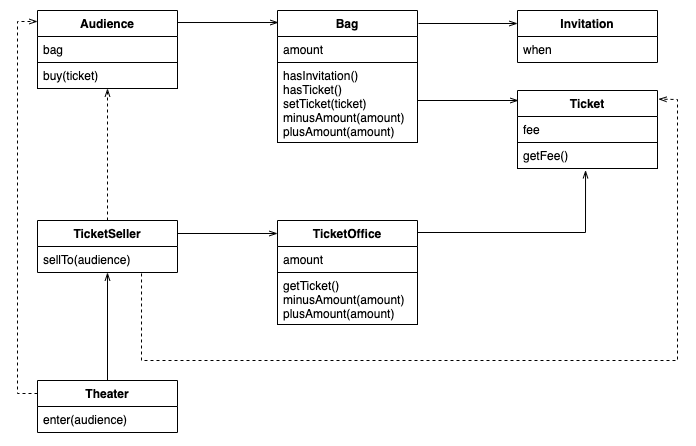

The diagram above was exported from draw.io. Its source (the exported page's mxGraphModel, read from the mxfile embedded in the PNG):
<mxGraphModel dx="1426" dy="722" grid="1" gridSize="10" guides="1" tooltips="1" connect="1" arrows="1" fold="1" page="1" pageScale="1" pageWidth="827" pageHeight="1169" math="0" shadow="0">
  <root>
    <mxCell id="q21juPAMCX1fT7prjzEc-0" />
    <mxCell id="q21juPAMCX1fT7prjzEc-1" parent="q21juPAMCX1fT7prjzEc-0" />
    <mxCell id="q21juPAMCX1fT7prjzEc-2" value="Theater" style="swimlane;fontStyle=1;align=center;verticalAlign=top;childLayout=stackLayout;horizontal=1;startSize=26;horizontalStack=0;resizeParent=1;resizeParentMax=0;resizeLast=0;collapsible=1;marginBottom=0;" vertex="1" parent="q21juPAMCX1fT7prjzEc-1">
      <mxGeometry x="140" y="460" width="140" height="52" as="geometry" />
    </mxCell>
    <mxCell id="q21juPAMCX1fT7prjzEc-3" value="enter(audience)" style="text;strokeColor=none;fillColor=none;align=left;verticalAlign=top;spacingLeft=4;spacingRight=4;overflow=hidden;rotatable=0;points=[[0,0.5],[1,0.5]];portConstraint=eastwest;" vertex="1" parent="q21juPAMCX1fT7prjzEc-2">
      <mxGeometry y="26" width="140" height="26" as="geometry" />
    </mxCell>
    <mxCell id="q21juPAMCX1fT7prjzEc-4" value="TicketSeller" style="swimlane;fontStyle=1;align=center;verticalAlign=top;childLayout=stackLayout;horizontal=1;startSize=26;horizontalStack=0;resizeParent=1;resizeParentMax=0;resizeLast=0;collapsible=1;marginBottom=0;" vertex="1" parent="q21juPAMCX1fT7prjzEc-1">
      <mxGeometry x="140" y="300" width="140" height="52" as="geometry" />
    </mxCell>
    <mxCell id="q21juPAMCX1fT7prjzEc-5" value="sellTo(audience)" style="text;strokeColor=none;fillColor=none;align=left;verticalAlign=top;spacingLeft=4;spacingRight=4;overflow=hidden;rotatable=0;points=[[0,0.5],[1,0.5]];portConstraint=eastwest;" vertex="1" parent="q21juPAMCX1fT7prjzEc-4">
      <mxGeometry y="26" width="140" height="26" as="geometry" />
    </mxCell>
    <mxCell id="q21juPAMCX1fT7prjzEc-6" value="TicketOffice" style="swimlane;fontStyle=1;align=center;verticalAlign=top;childLayout=stackLayout;horizontal=1;startSize=26;horizontalStack=0;resizeParent=1;resizeParentMax=0;resizeLast=0;collapsible=1;marginBottom=0;" vertex="1" parent="q21juPAMCX1fT7prjzEc-1">
      <mxGeometry x="380" y="300" width="140" height="104" as="geometry" />
    </mxCell>
    <mxCell id="q21juPAMCX1fT7prjzEc-7" value="amount" style="text;strokeColor=none;fillColor=none;align=left;verticalAlign=top;spacingLeft=4;spacingRight=4;overflow=hidden;rotatable=0;points=[[0,0.5],[1,0.5]];portConstraint=eastwest;" vertex="1" parent="q21juPAMCX1fT7prjzEc-6">
      <mxGeometry y="26" width="140" height="26" as="geometry" />
    </mxCell>
    <mxCell id="q21juPAMCX1fT7prjzEc-9" value="getTicket()&#10;minusAmount(amount)&#10;plusAmount(amount)" style="text;strokeColor=#000000;fillColor=none;align=left;verticalAlign=top;spacingLeft=4;spacingRight=4;overflow=hidden;rotatable=0;points=[[0,0.5],[1,0.5]];portConstraint=eastwest;" vertex="1" parent="q21juPAMCX1fT7prjzEc-6">
      <mxGeometry y="52" width="140" height="52" as="geometry" />
    </mxCell>
    <mxCell id="q21juPAMCX1fT7prjzEc-10" value="Bag" style="swimlane;fontStyle=1;align=center;verticalAlign=top;childLayout=stackLayout;horizontal=1;startSize=26;horizontalStack=0;resizeParent=1;resizeParentMax=0;resizeLast=0;collapsible=1;marginBottom=0;" vertex="1" parent="q21juPAMCX1fT7prjzEc-1">
      <mxGeometry x="380" y="90" width="140" height="132" as="geometry">
        <mxRectangle x="300" y="90" width="60" height="26" as="alternateBounds" />
      </mxGeometry>
    </mxCell>
    <mxCell id="q21juPAMCX1fT7prjzEc-11" value="amount" style="text;strokeColor=none;fillColor=none;align=left;verticalAlign=top;spacingLeft=4;spacingRight=4;overflow=hidden;rotatable=0;points=[[0,0.5],[1,0.5]];portConstraint=eastwest;" vertex="1" parent="q21juPAMCX1fT7prjzEc-10">
      <mxGeometry y="26" width="140" height="26" as="geometry" />
    </mxCell>
    <mxCell id="q21juPAMCX1fT7prjzEc-13" value="hasInvitation()&#10;hasTicket()&#10;setTicket(ticket)&#10;minusAmount(amount)&#10;plusAmount(amount)" style="text;strokeColor=#000000;fillColor=none;align=left;verticalAlign=top;spacingLeft=4;spacingRight=4;overflow=hidden;rotatable=0;points=[[0,0.5],[1,0.5]];portConstraint=eastwest;" vertex="1" parent="q21juPAMCX1fT7prjzEc-10">
      <mxGeometry y="52" width="140" height="80" as="geometry" />
    </mxCell>
    <mxCell id="q21juPAMCX1fT7prjzEc-14" value="Audience" style="swimlane;fontStyle=1;align=center;verticalAlign=top;childLayout=stackLayout;horizontal=1;startSize=26;horizontalStack=0;resizeParent=1;resizeParentMax=0;resizeLast=0;collapsible=1;marginBottom=0;" vertex="1" parent="q21juPAMCX1fT7prjzEc-1">
      <mxGeometry x="140" y="90" width="140" height="78" as="geometry" />
    </mxCell>
    <mxCell id="q21juPAMCX1fT7prjzEc-15" value="bag" style="text;strokeColor=none;fillColor=none;align=left;verticalAlign=top;spacingLeft=4;spacingRight=4;overflow=hidden;rotatable=0;points=[[0,0.5],[1,0.5]];portConstraint=eastwest;" vertex="1" parent="q21juPAMCX1fT7prjzEc-14">
      <mxGeometry y="26" width="140" height="26" as="geometry" />
    </mxCell>
    <mxCell id="q21juPAMCX1fT7prjzEc-16" value="buy(ticket)" style="text;strokeColor=#000000;fillColor=none;align=left;verticalAlign=top;spacingLeft=4;spacingRight=4;overflow=hidden;rotatable=0;points=[[0,0.5],[1,0.5]];portConstraint=eastwest;" vertex="1" parent="q21juPAMCX1fT7prjzEc-14">
      <mxGeometry y="52" width="140" height="26" as="geometry" />
    </mxCell>
    <mxCell id="q21juPAMCX1fT7prjzEc-17" value="Invitation" style="swimlane;fontStyle=1;align=center;verticalAlign=top;childLayout=stackLayout;horizontal=1;startSize=26;horizontalStack=0;resizeParent=1;resizeParentMax=0;resizeLast=0;collapsible=1;marginBottom=0;" vertex="1" parent="q21juPAMCX1fT7prjzEc-1">
      <mxGeometry x="620" y="90" width="140" height="52" as="geometry" />
    </mxCell>
    <mxCell id="q21juPAMCX1fT7prjzEc-18" value="when" style="text;strokeColor=none;fillColor=none;align=left;verticalAlign=top;spacingLeft=4;spacingRight=4;overflow=hidden;rotatable=0;points=[[0,0.5],[1,0.5]];portConstraint=eastwest;" vertex="1" parent="q21juPAMCX1fT7prjzEc-17">
      <mxGeometry y="26" width="140" height="26" as="geometry" />
    </mxCell>
    <mxCell id="q21juPAMCX1fT7prjzEc-19" value="Ticket" style="swimlane;fontStyle=1;align=center;verticalAlign=top;childLayout=stackLayout;horizontal=1;startSize=26;horizontalStack=0;resizeParent=1;resizeParentMax=0;resizeLast=0;collapsible=1;marginBottom=0;" vertex="1" parent="q21juPAMCX1fT7prjzEc-1">
      <mxGeometry x="620" y="170" width="140" height="78" as="geometry" />
    </mxCell>
    <mxCell id="q21juPAMCX1fT7prjzEc-20" value="fee" style="text;strokeColor=none;fillColor=none;align=left;verticalAlign=top;spacingLeft=4;spacingRight=4;overflow=hidden;rotatable=0;points=[[0,0.5],[1,0.5]];portConstraint=eastwest;" vertex="1" parent="q21juPAMCX1fT7prjzEc-19">
      <mxGeometry y="26" width="140" height="26" as="geometry" />
    </mxCell>
    <mxCell id="q21juPAMCX1fT7prjzEc-22" value="getFee()" style="text;strokeColor=#000000;fillColor=none;align=left;verticalAlign=top;spacingLeft=4;spacingRight=4;overflow=hidden;rotatable=0;points=[[0,0.5],[1,0.5]];portConstraint=eastwest;" vertex="1" parent="q21juPAMCX1fT7prjzEc-19">
      <mxGeometry y="52" width="140" height="26" as="geometry" />
    </mxCell>
    <mxCell id="q21juPAMCX1fT7prjzEc-23" value="" style="html=1;verticalAlign=bottom;endArrow=openThin;exitX=0.5;exitY=0;exitDx=0;exitDy=0;endFill=0;" edge="1" parent="q21juPAMCX1fT7prjzEc-1" source="q21juPAMCX1fT7prjzEc-2" target="q21juPAMCX1fT7prjzEc-5">
      <mxGeometry width="80" relative="1" as="geometry">
        <mxPoint x="140" y="580" as="sourcePoint" />
        <mxPoint x="80" y="490" as="targetPoint" />
      </mxGeometry>
    </mxCell>
    <mxCell id="q21juPAMCX1fT7prjzEc-24" value="" style="html=1;verticalAlign=bottom;endArrow=openThin;exitX=0;exitY=0.25;exitDx=0;exitDy=0;entryX=0;entryY=0.141;entryDx=0;entryDy=0;dashed=1;entryPerimeter=0;strokeColor=#000000;rounded=0;endFill=0;" edge="1" parent="q21juPAMCX1fT7prjzEc-1" source="q21juPAMCX1fT7prjzEc-2" target="q21juPAMCX1fT7prjzEc-14">
      <mxGeometry width="80" relative="1" as="geometry">
        <mxPoint x="70" y="500" as="sourcePoint" />
        <mxPoint x="70" y="382" as="targetPoint" />
        <Array as="points">
          <mxPoint x="120" y="473" />
          <mxPoint x="120" y="320" />
          <mxPoint x="120" y="101" />
        </Array>
      </mxGeometry>
    </mxCell>
    <mxCell id="q21juPAMCX1fT7prjzEc-25" value="" style="html=1;verticalAlign=bottom;endArrow=openThin;endFill=0;exitX=1;exitY=0.25;exitDx=0;exitDy=0;" edge="1" parent="q21juPAMCX1fT7prjzEc-1" source="q21juPAMCX1fT7prjzEc-4">
      <mxGeometry width="80" relative="1" as="geometry">
        <mxPoint x="310" y="320" as="sourcePoint" />
        <mxPoint x="380" y="313" as="targetPoint" />
      </mxGeometry>
    </mxCell>
    <mxCell id="q21juPAMCX1fT7prjzEc-26" value="" style="html=1;verticalAlign=bottom;endArrow=openThin;endFill=0;exitX=1;exitY=0.154;exitDx=0;exitDy=0;entryX=0.007;entryY=0.091;entryDx=0;entryDy=0;entryPerimeter=0;exitPerimeter=0;" edge="1" parent="q21juPAMCX1fT7prjzEc-1" target="q21juPAMCX1fT7prjzEc-10" source="q21juPAMCX1fT7prjzEc-14">
      <mxGeometry width="80" relative="1" as="geometry">
        <mxPoint x="310" y="129" as="sourcePoint" />
        <mxPoint x="350" y="110" as="targetPoint" />
      </mxGeometry>
    </mxCell>
    <mxCell id="q21juPAMCX1fT7prjzEc-27" value="" style="html=1;verticalAlign=bottom;endArrow=openThin;entryX=0;entryY=0.25;entryDx=0;entryDy=0;endFill=0;" edge="1" parent="q21juPAMCX1fT7prjzEc-1" target="q21juPAMCX1fT7prjzEc-17">
      <mxGeometry width="80" relative="1" as="geometry">
        <mxPoint x="521" y="103" as="sourcePoint" />
        <mxPoint x="660" y="70.04999999999995" as="targetPoint" />
      </mxGeometry>
    </mxCell>
    <mxCell id="q21juPAMCX1fT7prjzEc-28" value="" style="html=1;verticalAlign=bottom;endArrow=openThin;endFill=0;" edge="1" parent="q21juPAMCX1fT7prjzEc-1">
      <mxGeometry width="80" relative="1" as="geometry">
        <mxPoint x="520" y="180" as="sourcePoint" />
        <mxPoint x="621" y="180" as="targetPoint" />
      </mxGeometry>
    </mxCell>
    <mxCell id="q21juPAMCX1fT7prjzEc-29" value="" style="html=1;verticalAlign=bottom;endArrow=openThin;entryX=0.486;entryY=1.067;entryDx=0;entryDy=0;entryPerimeter=0;rounded=0;endFill=0;" edge="1" parent="q21juPAMCX1fT7prjzEc-1" target="q21juPAMCX1fT7prjzEc-22">
      <mxGeometry width="80" relative="1" as="geometry">
        <mxPoint x="520" y="312" as="sourcePoint" />
        <mxPoint x="650.98" y="343" as="targetPoint" />
        <Array as="points">
          <mxPoint x="688" y="312" />
        </Array>
      </mxGeometry>
    </mxCell>
    <mxCell id="q21juPAMCX1fT7prjzEc-30" value="" style="html=1;verticalAlign=bottom;endArrow=openThin;exitX=0.743;exitY=1.038;exitDx=0;exitDy=0;dashed=1;entryX=1.007;entryY=0.111;entryDx=0;entryDy=0;entryPerimeter=0;exitPerimeter=0;rounded=0;endFill=0;" edge="1" parent="q21juPAMCX1fT7prjzEc-1" source="q21juPAMCX1fT7prjzEc-5" target="q21juPAMCX1fT7prjzEc-19">
      <mxGeometry width="80" relative="1" as="geometry">
        <mxPoint x="300" y="543" as="sourcePoint" />
        <mxPoint x="469.6774193548388" y="480" as="targetPoint" />
        <Array as="points">
          <mxPoint x="244" y="440" />
          <mxPoint x="780" y="440" />
          <mxPoint x="780" y="179" />
        </Array>
      </mxGeometry>
    </mxCell>
    <mxCell id="dOldTFLxq97CMPmqDxSz-0" value="" style="html=1;verticalAlign=bottom;endArrow=openThin;exitX=0.5;exitY=0;exitDx=0;exitDy=0;endFill=0;dashed=1;" edge="1" parent="q21juPAMCX1fT7prjzEc-1" source="q21juPAMCX1fT7prjzEc-4">
      <mxGeometry width="80" relative="1" as="geometry">
        <mxPoint x="209.5" y="276" as="sourcePoint" />
        <mxPoint x="210" y="168" as="targetPoint" />
      </mxGeometry>
    </mxCell>
  </root>
</mxGraphModel>